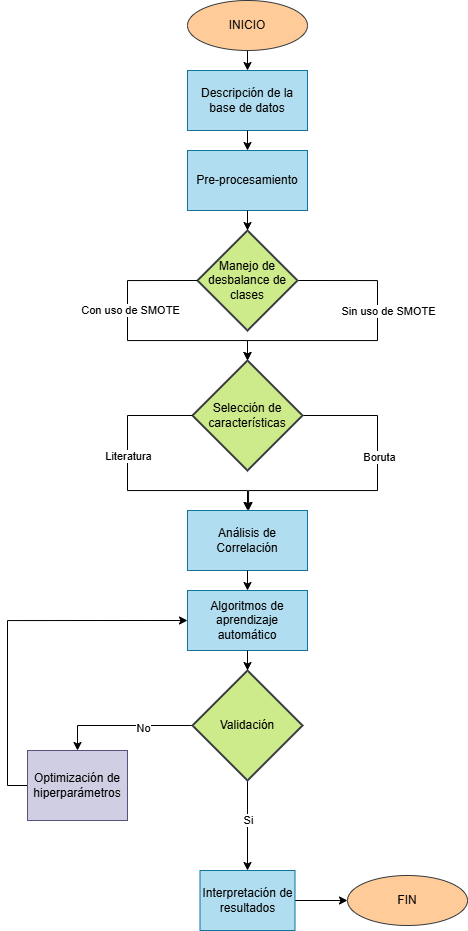

The diagram above was exported from draw.io. Its source (the exported page's mxGraphModel, read from the mxfile embedded in the PNG):
<mxGraphModel dx="2514" dy="925" grid="1" gridSize="10" guides="1" tooltips="1" connect="1" arrows="1" fold="1" page="1" pageScale="1" pageWidth="827" pageHeight="1169" math="0" shadow="0">
  <root>
    <mxCell id="0" />
    <mxCell id="1" parent="0" />
    <mxCell id="3AEfpJYXcgHLJyW0FKsF-15" style="edgeStyle=orthogonalEdgeStyle;rounded=0;orthogonalLoop=1;jettySize=auto;html=1;exitX=0.5;exitY=1;exitDx=0;exitDy=0;entryX=0.5;entryY=0;entryDx=0;entryDy=0;" parent="1" source="3AEfpJYXcgHLJyW0FKsF-1" target="3AEfpJYXcgHLJyW0FKsF-3" edge="1">
      <mxGeometry relative="1" as="geometry" />
    </mxCell>
    <mxCell id="3AEfpJYXcgHLJyW0FKsF-1" value="INICIO" style="ellipse;whiteSpace=wrap;html=1;fillColor=#ffcc99;strokeColor=#36393d;" parent="1" vertex="1">
      <mxGeometry x="-180" y="120" width="120" height="50" as="geometry" />
    </mxCell>
    <mxCell id="3AEfpJYXcgHLJyW0FKsF-3" value="Descripción de la base de datos" style="rounded=0;whiteSpace=wrap;html=1;fillColor=#b1ddf0;strokeColor=#10739e;" parent="1" vertex="1">
      <mxGeometry x="-180" y="190" width="120" height="60" as="geometry" />
    </mxCell>
    <mxCell id="3AEfpJYXcgHLJyW0FKsF-9" style="edgeStyle=orthogonalEdgeStyle;rounded=0;orthogonalLoop=1;jettySize=auto;html=1;exitX=1;exitY=0.5;exitDx=0;exitDy=0;exitPerimeter=0;" parent="1" source="3AEfpJYXcgHLJyW0FKsF-6" edge="1">
      <mxGeometry relative="1" as="geometry">
        <mxPoint x="-120" y="480" as="targetPoint" />
        <mxPoint x="-40" y="400" as="sourcePoint" />
        <Array as="points">
          <mxPoint x="10" y="400" />
          <mxPoint x="10" y="460" />
          <mxPoint x="-120" y="460" />
        </Array>
      </mxGeometry>
    </mxCell>
    <mxCell id="3AEfpJYXcgHLJyW0FKsF-10" value="Sin uso de SMOTE" style="edgeLabel;html=1;align=center;verticalAlign=middle;resizable=0;points=[];" parent="3AEfpJYXcgHLJyW0FKsF-9" vertex="1" connectable="0">
      <mxGeometry x="-0.0803" y="-4" relative="1" as="geometry">
        <mxPoint x="14" y="-23" as="offset" />
      </mxGeometry>
    </mxCell>
    <mxCell id="3AEfpJYXcgHLJyW0FKsF-6" value="Manejo de desbalance de clases" style="strokeWidth=2;html=1;shape=mxgraph.flowchart.decision;whiteSpace=wrap;fillColor=#cdeb8b;strokeColor=#36393d;" parent="1" vertex="1">
      <mxGeometry x="-170" y="350" width="100" height="100" as="geometry" />
    </mxCell>
    <mxCell id="3AEfpJYXcgHLJyW0FKsF-20" style="edgeStyle=orthogonalEdgeStyle;rounded=0;orthogonalLoop=1;jettySize=auto;html=1;exitX=1;exitY=0.5;exitDx=0;exitDy=0;exitPerimeter=0;" parent="1" source="3AEfpJYXcgHLJyW0FKsF-11" edge="1">
      <mxGeometry relative="1" as="geometry">
        <mxPoint x="-120" y="630" as="targetPoint" />
        <Array as="points">
          <mxPoint x="10" y="535" />
          <mxPoint x="10" y="610" />
          <mxPoint x="-119" y="610" />
          <mxPoint x="-119" y="630" />
        </Array>
      </mxGeometry>
    </mxCell>
    <mxCell id="3AEfpJYXcgHLJyW0FKsF-22" value="Boruta" style="edgeLabel;html=1;align=center;verticalAlign=middle;resizable=0;points=[];" parent="3AEfpJYXcgHLJyW0FKsF-20" vertex="1" connectable="0">
      <mxGeometry x="-0.2244" y="1" relative="1" as="geometry">
        <mxPoint as="offset" />
      </mxGeometry>
    </mxCell>
    <mxCell id="3AEfpJYXcgHLJyW0FKsF-11" value="Selección de características" style="strokeWidth=2;html=1;shape=mxgraph.flowchart.decision;whiteSpace=wrap;fillColor=#cdeb8b;strokeColor=#36393d;" parent="1" vertex="1">
      <mxGeometry x="-175" y="480" width="110" height="110" as="geometry" />
    </mxCell>
    <mxCell id="3AEfpJYXcgHLJyW0FKsF-12" style="edgeStyle=orthogonalEdgeStyle;rounded=0;orthogonalLoop=1;jettySize=auto;html=1;exitX=0;exitY=0.5;exitDx=0;exitDy=0;exitPerimeter=0;entryX=0.5;entryY=0;entryDx=0;entryDy=0;entryPerimeter=0;" parent="1" source="3AEfpJYXcgHLJyW0FKsF-6" target="3AEfpJYXcgHLJyW0FKsF-11" edge="1">
      <mxGeometry relative="1" as="geometry">
        <Array as="points">
          <mxPoint x="-240" y="400" />
          <mxPoint x="-240" y="460" />
          <mxPoint x="-120" y="460" />
        </Array>
      </mxGeometry>
    </mxCell>
    <mxCell id="3AEfpJYXcgHLJyW0FKsF-13" value="Con uso de SMOTE" style="edgeLabel;html=1;align=center;verticalAlign=middle;resizable=0;points=[];" parent="3AEfpJYXcgHLJyW0FKsF-12" vertex="1" connectable="0">
      <mxGeometry x="-0.2222" y="2" relative="1" as="geometry">
        <mxPoint y="-5" as="offset" />
      </mxGeometry>
    </mxCell>
    <mxCell id="3AEfpJYXcgHLJyW0FKsF-14" style="edgeStyle=orthogonalEdgeStyle;rounded=0;orthogonalLoop=1;jettySize=auto;html=1;exitX=0.5;exitY=1;exitDx=0;exitDy=0;entryX=0.5;entryY=0;entryDx=0;entryDy=0;entryPerimeter=0;" parent="1" source="3AEfpJYXcgHLJyW0FKsF-3" edge="1">
      <mxGeometry relative="1" as="geometry">
        <mxPoint x="-120" y="269.9999999999999" as="targetPoint" />
      </mxGeometry>
    </mxCell>
    <mxCell id="3AEfpJYXcgHLJyW0FKsF-19" style="edgeStyle=orthogonalEdgeStyle;rounded=0;orthogonalLoop=1;jettySize=auto;html=1;exitX=0;exitY=0.5;exitDx=0;exitDy=0;exitPerimeter=0;entryX=0.5;entryY=0;entryDx=0;entryDy=0;entryPerimeter=0;" parent="1" source="3AEfpJYXcgHLJyW0FKsF-11" edge="1">
      <mxGeometry relative="1" as="geometry">
        <mxPoint x="-120" y="630" as="targetPoint" />
        <Array as="points">
          <mxPoint x="-240" y="535" />
          <mxPoint x="-240" y="610" />
          <mxPoint x="-120" y="610" />
        </Array>
      </mxGeometry>
    </mxCell>
    <mxCell id="3AEfpJYXcgHLJyW0FKsF-21" value="Literatura" style="edgeLabel;html=1;align=center;verticalAlign=middle;resizable=0;points=[];" parent="3AEfpJYXcgHLJyW0FKsF-19" vertex="1" connectable="0">
      <mxGeometry x="-0.2405" relative="1" as="geometry">
        <mxPoint as="offset" />
      </mxGeometry>
    </mxCell>
    <mxCell id="3AEfpJYXcgHLJyW0FKsF-24" value="Análisis de Correlación" style="rounded=0;whiteSpace=wrap;html=1;fillColor=#b1ddf0;strokeColor=#10739e;" parent="1" vertex="1">
      <mxGeometry x="-180" y="630" width="120" height="60" as="geometry" />
    </mxCell>
    <mxCell id="3AEfpJYXcgHLJyW0FKsF-25" value="Pre-procesamiento" style="rounded=0;whiteSpace=wrap;html=1;fillColor=#b1ddf0;strokeColor=#10739e;" parent="1" vertex="1">
      <mxGeometry x="-180" y="270" width="120" height="60" as="geometry" />
    </mxCell>
    <mxCell id="3AEfpJYXcgHLJyW0FKsF-26" style="edgeStyle=orthogonalEdgeStyle;rounded=0;orthogonalLoop=1;jettySize=auto;html=1;exitX=0.5;exitY=1;exitDx=0;exitDy=0;entryX=0.5;entryY=0;entryDx=0;entryDy=0;entryPerimeter=0;" parent="1" source="3AEfpJYXcgHLJyW0FKsF-25" target="3AEfpJYXcgHLJyW0FKsF-6" edge="1">
      <mxGeometry relative="1" as="geometry" />
    </mxCell>
    <mxCell id="3AEfpJYXcgHLJyW0FKsF-36" style="edgeStyle=orthogonalEdgeStyle;rounded=0;orthogonalLoop=1;jettySize=auto;html=1;exitX=0.5;exitY=1;exitDx=0;exitDy=0;entryX=0.5;entryY=0;entryDx=0;entryDy=0;entryPerimeter=0;" parent="1" source="3AEfpJYXcgHLJyW0FKsF-24" edge="1">
      <mxGeometry relative="1" as="geometry">
        <mxPoint x="-120" y="710" as="targetPoint" />
      </mxGeometry>
    </mxCell>
    <mxCell id="_UBR_fVlSMXXEUjU9Iht-1" value="FIN" style="ellipse;whiteSpace=wrap;html=1;fillColor=#ffcc99;strokeColor=#36393d;" vertex="1" parent="1">
      <mxGeometry x="-20" y="995" width="120" height="50" as="geometry" />
    </mxCell>
    <mxCell id="_UBR_fVlSMXXEUjU9Iht-4" style="edgeStyle=orthogonalEdgeStyle;rounded=0;orthogonalLoop=1;jettySize=auto;html=1;exitX=0.5;exitY=1;exitDx=0;exitDy=0;exitPerimeter=0;" edge="1" parent="1" source="_UBR_fVlSMXXEUjU9Iht-6" target="_UBR_fVlSMXXEUjU9Iht-10">
      <mxGeometry relative="1" as="geometry" />
    </mxCell>
    <mxCell id="_UBR_fVlSMXXEUjU9Iht-5" value="Si" style="edgeLabel;html=1;align=center;verticalAlign=middle;resizable=0;points=[];" vertex="1" connectable="0" parent="_UBR_fVlSMXXEUjU9Iht-4">
      <mxGeometry x="-0.4458" y="-1" relative="1" as="geometry">
        <mxPoint x="1" y="15" as="offset" />
      </mxGeometry>
    </mxCell>
    <mxCell id="_UBR_fVlSMXXEUjU9Iht-13" style="edgeStyle=orthogonalEdgeStyle;rounded=0;orthogonalLoop=1;jettySize=auto;html=1;exitX=0;exitY=0.5;exitDx=0;exitDy=0;exitPerimeter=0;entryX=0.5;entryY=0;entryDx=0;entryDy=0;" edge="1" parent="1" source="_UBR_fVlSMXXEUjU9Iht-6" target="_UBR_fVlSMXXEUjU9Iht-8">
      <mxGeometry relative="1" as="geometry" />
    </mxCell>
    <mxCell id="_UBR_fVlSMXXEUjU9Iht-14" value="No" style="edgeLabel;html=1;align=center;verticalAlign=middle;resizable=0;points=[];" vertex="1" connectable="0" parent="_UBR_fVlSMXXEUjU9Iht-13">
      <mxGeometry x="-0.2857" y="2" relative="1" as="geometry">
        <mxPoint x="1" as="offset" />
      </mxGeometry>
    </mxCell>
    <mxCell id="_UBR_fVlSMXXEUjU9Iht-6" value="Validación" style="strokeWidth=2;html=1;shape=mxgraph.flowchart.decision;whiteSpace=wrap;fillColor=#cdeb8b;strokeColor=#36393d;" vertex="1" parent="1">
      <mxGeometry x="-175" y="790" width="110" height="110" as="geometry" />
    </mxCell>
    <mxCell id="_UBR_fVlSMXXEUjU9Iht-15" style="edgeStyle=orthogonalEdgeStyle;rounded=0;orthogonalLoop=1;jettySize=auto;html=1;exitX=0;exitY=0.5;exitDx=0;exitDy=0;entryX=0;entryY=0.5;entryDx=0;entryDy=0;" edge="1" parent="1" source="_UBR_fVlSMXXEUjU9Iht-8" target="_UBR_fVlSMXXEUjU9Iht-11">
      <mxGeometry relative="1" as="geometry" />
    </mxCell>
    <mxCell id="_UBR_fVlSMXXEUjU9Iht-8" value="Optimización de hiperparámetros" style="rounded=0;whiteSpace=wrap;html=1;fillColor=#d0cee2;strokeColor=#56517e;" vertex="1" parent="1">
      <mxGeometry x="-340" y="870" width="100" height="70" as="geometry" />
    </mxCell>
    <mxCell id="_UBR_fVlSMXXEUjU9Iht-9" style="edgeStyle=orthogonalEdgeStyle;rounded=0;orthogonalLoop=1;jettySize=auto;html=1;exitX=1;exitY=0.5;exitDx=0;exitDy=0;entryX=0;entryY=0.5;entryDx=0;entryDy=0;" edge="1" parent="1" source="_UBR_fVlSMXXEUjU9Iht-10" target="_UBR_fVlSMXXEUjU9Iht-1">
      <mxGeometry relative="1" as="geometry" />
    </mxCell>
    <mxCell id="_UBR_fVlSMXXEUjU9Iht-10" value="Interpretación de resultados" style="rounded=0;whiteSpace=wrap;html=1;fillColor=#b1ddf0;strokeColor=#10739e;" vertex="1" parent="1">
      <mxGeometry x="-167.5" y="990" width="95" height="60" as="geometry" />
    </mxCell>
    <mxCell id="_UBR_fVlSMXXEUjU9Iht-11" value="Algoritmos de aprendizaje automático" style="rounded=0;whiteSpace=wrap;html=1;fillColor=#b1ddf0;strokeColor=#10739e;" vertex="1" parent="1">
      <mxGeometry x="-180" y="710" width="120" height="60" as="geometry" />
    </mxCell>
    <mxCell id="_UBR_fVlSMXXEUjU9Iht-12" style="edgeStyle=orthogonalEdgeStyle;rounded=0;orthogonalLoop=1;jettySize=auto;html=1;exitX=0.5;exitY=1;exitDx=0;exitDy=0;entryX=0.5;entryY=0;entryDx=0;entryDy=0;entryPerimeter=0;" edge="1" parent="1" source="_UBR_fVlSMXXEUjU9Iht-11" target="_UBR_fVlSMXXEUjU9Iht-6">
      <mxGeometry relative="1" as="geometry" />
    </mxCell>
  </root>
</mxGraphModel>